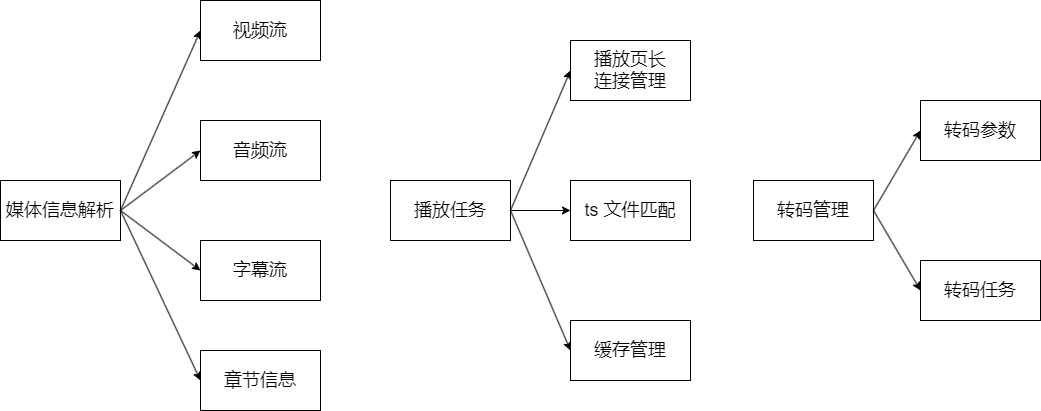

The diagram above was exported from draw.io. Its source (the exported page's mxGraphModel, read from the mxfile embedded in the PNG):
<mxGraphModel dx="2160" dy="920" grid="1" gridSize="10" guides="1" tooltips="1" connect="1" arrows="1" fold="1" page="1" pageScale="1" pageWidth="827" pageHeight="1169" math="0" shadow="0">
  <root>
    <mxCell id="0" />
    <mxCell id="1" parent="0" />
    <mxCell id="147" value="媒体信息解析" style="rounded=0;whiteSpace=wrap;html=1;fontSize=18;" parent="1" vertex="1">
      <mxGeometry x="-1640" y="320" width="120" height="60" as="geometry" />
    </mxCell>
    <mxCell id="148" value="播放任务" style="rounded=0;whiteSpace=wrap;html=1;fontSize=18;" parent="1" vertex="1">
      <mxGeometry x="-1250" y="320" width="120" height="60" as="geometry" />
    </mxCell>
    <mxCell id="149" value="转码管理" style="rounded=0;whiteSpace=wrap;html=1;fontSize=18;" parent="1" vertex="1">
      <mxGeometry x="-887" y="320" width="120" height="60" as="geometry" />
    </mxCell>
    <mxCell id="150" value="视频流" style="rounded=0;whiteSpace=wrap;html=1;fontSize=18;" parent="1" vertex="1">
      <mxGeometry x="-1440" y="140" width="120" height="60" as="geometry" />
    </mxCell>
    <mxCell id="151" value="音频流" style="rounded=0;whiteSpace=wrap;html=1;fontSize=18;" parent="1" vertex="1">
      <mxGeometry x="-1440" y="260" width="120" height="60" as="geometry" />
    </mxCell>
    <mxCell id="152" value="字幕流" style="rounded=0;whiteSpace=wrap;html=1;fontSize=18;" parent="1" vertex="1">
      <mxGeometry x="-1440" y="380" width="120" height="60" as="geometry" />
    </mxCell>
    <mxCell id="153" value="章节信息" style="rounded=0;whiteSpace=wrap;html=1;fontSize=18;" parent="1" vertex="1">
      <mxGeometry x="-1440" y="490" width="120" height="60" as="geometry" />
    </mxCell>
    <mxCell id="154" value="播放页长&lt;br&gt;连接管理" style="rounded=0;whiteSpace=wrap;html=1;fontSize=18;" parent="1" vertex="1">
      <mxGeometry x="-1070" y="180" width="120" height="60" as="geometry" />
    </mxCell>
    <mxCell id="155" value="ts 文件匹配" style="rounded=0;whiteSpace=wrap;html=1;fontSize=18;" parent="1" vertex="1">
      <mxGeometry x="-1070" y="320" width="120" height="60" as="geometry" />
    </mxCell>
    <mxCell id="156" value="缓存管理" style="rounded=0;whiteSpace=wrap;html=1;fontSize=18;" parent="1" vertex="1">
      <mxGeometry x="-1070" y="460" width="120" height="60" as="geometry" />
    </mxCell>
    <mxCell id="157" value="转码参数" style="rounded=0;whiteSpace=wrap;html=1;fontSize=18;" parent="1" vertex="1">
      <mxGeometry x="-720" y="240" width="120" height="60" as="geometry" />
    </mxCell>
    <mxCell id="158" value="转码任务" style="rounded=0;whiteSpace=wrap;html=1;fontSize=18;" parent="1" vertex="1">
      <mxGeometry x="-720" y="400" width="120" height="60" as="geometry" />
    </mxCell>
    <mxCell id="159" value="" style="endArrow=classic;html=1;exitX=1;exitY=0.5;exitDx=0;exitDy=0;entryX=0;entryY=0.5;entryDx=0;entryDy=0;" parent="1" source="147" target="150" edge="1">
      <mxGeometry width="50" height="50" relative="1" as="geometry">
        <mxPoint x="-1430" y="260" as="sourcePoint" />
        <mxPoint x="-1380" y="210" as="targetPoint" />
      </mxGeometry>
    </mxCell>
    <mxCell id="160" value="" style="endArrow=classic;html=1;exitX=1;exitY=0.5;exitDx=0;exitDy=0;entryX=0;entryY=0.5;entryDx=0;entryDy=0;" parent="1" source="147" target="151" edge="1">
      <mxGeometry width="50" height="50" relative="1" as="geometry">
        <mxPoint x="-1510" y="350" as="sourcePoint" />
        <mxPoint x="-1460" y="300" as="targetPoint" />
      </mxGeometry>
    </mxCell>
    <mxCell id="161" value="" style="endArrow=classic;html=1;exitX=1;exitY=0.5;exitDx=0;exitDy=0;entryX=0;entryY=0.5;entryDx=0;entryDy=0;" parent="1" source="147" target="152" edge="1">
      <mxGeometry width="50" height="50" relative="1" as="geometry">
        <mxPoint x="-1510" y="480" as="sourcePoint" />
        <mxPoint x="-1460" y="430" as="targetPoint" />
      </mxGeometry>
    </mxCell>
    <mxCell id="162" value="" style="endArrow=classic;html=1;exitX=1;exitY=0.5;exitDx=0;exitDy=0;entryX=0;entryY=0.5;entryDx=0;entryDy=0;" parent="1" source="147" target="153" edge="1">
      <mxGeometry width="50" height="50" relative="1" as="geometry">
        <mxPoint x="-1490" y="490" as="sourcePoint" />
        <mxPoint x="-1440" y="440" as="targetPoint" />
      </mxGeometry>
    </mxCell>
    <mxCell id="163" value="" style="endArrow=classic;html=1;exitX=1;exitY=0.5;exitDx=0;exitDy=0;entryX=0;entryY=0.5;entryDx=0;entryDy=0;" parent="1" source="148" target="154" edge="1">
      <mxGeometry width="50" height="50" relative="1" as="geometry">
        <mxPoint x="-1100" y="320" as="sourcePoint" />
        <mxPoint x="-1050" y="270" as="targetPoint" />
      </mxGeometry>
    </mxCell>
    <mxCell id="164" value="" style="endArrow=classic;html=1;exitX=1;exitY=0.5;exitDx=0;exitDy=0;entryX=0;entryY=0.5;entryDx=0;entryDy=0;" parent="1" source="148" target="155" edge="1">
      <mxGeometry width="50" height="50" relative="1" as="geometry">
        <mxPoint x="-1110" y="450" as="sourcePoint" />
        <mxPoint x="-1060" y="400" as="targetPoint" />
      </mxGeometry>
    </mxCell>
    <mxCell id="165" value="" style="endArrow=classic;html=1;exitX=1;exitY=0.5;exitDx=0;exitDy=0;entryX=0;entryY=0.5;entryDx=0;entryDy=0;" parent="1" source="148" target="156" edge="1">
      <mxGeometry width="50" height="50" relative="1" as="geometry">
        <mxPoint x="-1100" y="440" as="sourcePoint" />
        <mxPoint x="-1050" y="390" as="targetPoint" />
      </mxGeometry>
    </mxCell>
    <mxCell id="166" value="" style="endArrow=classic;html=1;exitX=1;exitY=0.5;exitDx=0;exitDy=0;entryX=0;entryY=0.5;entryDx=0;entryDy=0;" parent="1" source="149" target="157" edge="1">
      <mxGeometry width="50" height="50" relative="1" as="geometry">
        <mxPoint x="-750" y="240" as="sourcePoint" />
        <mxPoint x="-700" y="190" as="targetPoint" />
      </mxGeometry>
    </mxCell>
    <mxCell id="167" value="" style="endArrow=classic;html=1;exitX=1;exitY=0.5;exitDx=0;exitDy=0;entryX=0;entryY=0.5;entryDx=0;entryDy=0;" parent="1" source="149" target="158" edge="1">
      <mxGeometry width="50" height="50" relative="1" as="geometry">
        <mxPoint x="-780" y="460" as="sourcePoint" />
        <mxPoint x="-730" y="410" as="targetPoint" />
      </mxGeometry>
    </mxCell>
  </root>
</mxGraphModel>